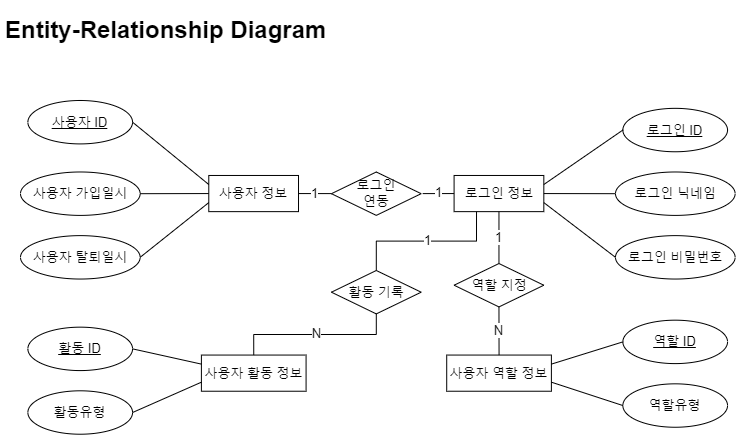

The diagram above was exported from draw.io. Its source (the exported page's mxGraphModel, read from the mxfile embedded in the PNG):
<mxGraphModel dx="1060" dy="1188" grid="1" gridSize="10" guides="1" tooltips="1" connect="1" arrows="1" fold="1" page="1" pageScale="1" pageWidth="827" pageHeight="1169" math="0" shadow="0">
  <root>
    <mxCell id="0" />
    <mxCell id="1" parent="0" />
    <mxCell id="U8rtfdh0rIiNNgj78f04-1" value="&lt;h1&gt;&lt;p style=&quot;line-height: normal; margin-top: 0pt; margin-bottom: 0pt; margin-left: 0in; direction: ltr; unicode-bidi: embed;&quot;&gt;Entity-Relationship Diagram&lt;br/&gt;&lt;/p&gt;&lt;/h1&gt;" style="text;html=1;strokeColor=none;fillColor=none;spacing=5;spacingTop=-20;whiteSpace=wrap;overflow=hidden;rounded=0;" parent="1" vertex="1">
      <mxGeometry x="30" y="30" width="340" height="40" as="geometry" />
    </mxCell>
    <mxCell id="iMo18cKxPav76uqtHmOy-1" value="&lt;font style=&quot;font-size: 13px;&quot;&gt;사용자 ID&lt;/font&gt;" style="ellipse;whiteSpace=wrap;html=1;align=center;fontStyle=4;rotation=0;fontSize=13;" parent="1" vertex="1">
      <mxGeometry x="57.38111111111112" y="119.9997435897436" width="104.6846846846847" height="43.40425531914893" as="geometry" />
    </mxCell>
    <mxCell id="iMo18cKxPav76uqtHmOy-2" value="&lt;font style=&quot;font-size: 13px;&quot;&gt;사용자 가입일시&lt;/font&gt;" style="ellipse;whiteSpace=wrap;html=1;align=center;rotation=0;fontSize=13;" parent="1" vertex="1">
      <mxGeometry x="50.00333333333334" y="191.4869230769231" width="119.63963963963964" height="43.40425531914893" as="geometry" />
    </mxCell>
    <mxCell id="iMo18cKxPav76uqtHmOy-3" value="&lt;font style=&quot;font-size: 13px;&quot;&gt;사용자 탈퇴일시&lt;/font&gt;" style="ellipse;whiteSpace=wrap;html=1;align=center;rotation=0;fontSize=13;" parent="1" vertex="1">
      <mxGeometry x="50.00333333333334" y="255.12794871794873" width="119.63963963963964" height="43.40425531914893" as="geometry" />
    </mxCell>
    <mxCell id="iMo18cKxPav76uqtHmOy-4" value="&lt;font style=&quot;font-size: 13px;&quot;&gt;로그인 ID&lt;br style=&quot;font-size: 13px;&quot;&gt;&lt;/font&gt;" style="ellipse;whiteSpace=wrap;html=1;align=center;fontStyle=4;rotation=0;fontSize=13;" parent="1" vertex="1">
      <mxGeometry x="652.3588888888889" y="127.84589743589743" width="104.6846846846847" height="43.40425531914893" as="geometry" />
    </mxCell>
    <mxCell id="iMo18cKxPav76uqtHmOy-5" value="&lt;span style=&quot;font-size: 13px;&quot;&gt;로그인 닉네임&lt;/span&gt;" style="ellipse;whiteSpace=wrap;html=1;align=center;rotation=0;fontSize=13;" parent="1" vertex="1">
      <mxGeometry x="644.9811111111111" y="191.4869230769231" width="119.63963963963964" height="43.40425531914893" as="geometry" />
    </mxCell>
    <mxCell id="iMo18cKxPav76uqtHmOy-6" value="&lt;font style=&quot;font-size: 13px;&quot;&gt;로그인 비밀번호&lt;/font&gt;" style="ellipse;whiteSpace=wrap;html=1;align=center;rotation=0;fontSize=13;" parent="1" vertex="1">
      <mxGeometry x="644.9811111111111" y="255.12794871794873" width="119.63963963963964" height="43.40425531914893" as="geometry" />
    </mxCell>
    <mxCell id="iMo18cKxPav76uqtHmOy-7" value="&lt;font style=&quot;font-size: 13px;&quot;&gt;활동 ID&lt;br style=&quot;font-size: 13px;&quot;&gt;&lt;/font&gt;" style="ellipse;whiteSpace=wrap;html=1;align=center;fontStyle=4;rotation=0;fontSize=13;" parent="1" vertex="1">
      <mxGeometry x="57.38111111111112" y="346.66641025641024" width="104.6846846846847" height="43.40425531914893" as="geometry" />
    </mxCell>
    <mxCell id="iMo18cKxPav76uqtHmOy-8" value="&lt;span style=&quot;font-size: 13px;&quot;&gt;활동유형&lt;br style=&quot;font-size: 13px;&quot;&gt;&lt;/span&gt;" style="ellipse;whiteSpace=wrap;html=1;align=center;rotation=0;fontSize=13;" parent="1" vertex="1">
      <mxGeometry x="57.38111111111112" y="410.3074358974359" width="104.6846846846847" height="43.40425531914893" as="geometry" />
    </mxCell>
    <mxCell id="iMo18cKxPav76uqtHmOy-9" value="&lt;font style=&quot;font-size: 13px;&quot;&gt;역할 ID&lt;br style=&quot;font-size: 13px;&quot;&gt;&lt;/font&gt;" style="ellipse;whiteSpace=wrap;html=1;align=center;fontStyle=4;rotation=0;fontSize=13;" parent="1" vertex="1">
      <mxGeometry x="652.3588888888889" y="339.69205128205135" width="104.6846846846847" height="43.40425531914893" as="geometry" />
    </mxCell>
    <mxCell id="iMo18cKxPav76uqtHmOy-10" value="&lt;span style=&quot;font-size: 13px;&quot;&gt;역할유형&lt;br style=&quot;font-size: 13px;&quot;&gt;&lt;/span&gt;" style="ellipse;whiteSpace=wrap;html=1;align=center;rotation=0;fontSize=13;" parent="1" vertex="1">
      <mxGeometry x="652.3588888888889" y="403.3330769230769" width="104.6846846846847" height="43.40425531914893" as="geometry" />
    </mxCell>
    <mxCell id="iMo18cKxPav76uqtHmOy-11" value="&lt;font style=&quot;font-size: 13px;&quot;&gt;사용자 정보&lt;/font&gt;" style="whiteSpace=wrap;html=1;align=center;rotation=0;fontSize=13;" parent="1" vertex="1">
      <mxGeometry x="238.2811111111111" y="194.97410256410257" width="89.72972972972975" height="36.170212765957444" as="geometry" />
    </mxCell>
    <mxCell id="iMo18cKxPav76uqtHmOy-12" value="&lt;font style=&quot;font-size: 13px;&quot;&gt;로그인 정보&lt;/font&gt;" style="whiteSpace=wrap;html=1;align=center;rotation=0;fontSize=13;" parent="1" vertex="1">
      <mxGeometry x="483.59222222222223" y="194.97410256410257" width="89.72972972972975" height="36.170212765957444" as="geometry" />
    </mxCell>
    <mxCell id="iMo18cKxPav76uqtHmOy-14" value="&lt;font style=&quot;font-size: 13px;&quot;&gt;사용자 활동 정보&lt;/font&gt;" style="whiteSpace=wrap;html=1;align=center;rotation=0;fontSize=13;" parent="1" vertex="1">
      <mxGeometry x="230.9033333333333" y="374.56384615384616" width="104.6846846846847" height="36.170212765957444" as="geometry" />
    </mxCell>
    <mxCell id="iMo18cKxPav76uqtHmOy-15" value="&lt;font style=&quot;font-size: 13px;&quot;&gt;사용자 역할 정보&lt;/font&gt;" style="whiteSpace=wrap;html=1;align=center;rotation=0;fontSize=13;" parent="1" vertex="1">
      <mxGeometry x="476.2144444444445" y="374.56384615384616" width="104.6846846846847" height="36.170212765957444" as="geometry" />
    </mxCell>
    <mxCell id="iMo18cKxPav76uqtHmOy-17" value="&lt;font style=&quot;font-size: 13px;&quot;&gt;로그인&lt;br style=&quot;font-size: 13px;&quot;&gt;연동&lt;br style=&quot;font-size: 13px;&quot;&gt;&lt;/font&gt;" style="shape=rhombus;perimeter=rhombusPerimeter;whiteSpace=wrap;html=1;align=center;rotation=0;fontSize=13;" parent="1" vertex="1">
      <mxGeometry x="360.9366666666667" y="191.4869230769231" width="89.72972972972975" height="43.40425531914893" as="geometry" />
    </mxCell>
    <mxCell id="iMo18cKxPav76uqtHmOy-18" value="&lt;font style=&quot;font-size: 13px;&quot;&gt;역할 지정&lt;br style=&quot;font-size: 13px;&quot;&gt;&lt;/font&gt;" style="shape=rhombus;perimeter=rhombusPerimeter;whiteSpace=wrap;html=1;align=center;rotation=0;fontSize=13;" parent="1" vertex="1">
      <mxGeometry x="483.59222222222223" y="283.0253846153846" width="89.72972972972975" height="43.40425531914893" as="geometry" />
    </mxCell>
    <mxCell id="iMo18cKxPav76uqtHmOy-19" value="&lt;font style=&quot;font-size: 13px;&quot;&gt;활동 기록&lt;br style=&quot;font-size: 13px;&quot;&gt;&lt;/font&gt;" style="shape=rhombus;perimeter=rhombusPerimeter;whiteSpace=wrap;html=1;align=center;rotation=0;fontSize=13;" parent="1" vertex="1">
      <mxGeometry x="360.9366666666667" y="289.9997435897436" width="89.72972972972975" height="43.40425531914893" as="geometry" />
    </mxCell>
    <mxCell id="iMo18cKxPav76uqtHmOy-22" value="&lt;font style=&quot;font-size: 13px;&quot;&gt;1&lt;/font&gt;" style="edgeStyle=orthogonalEdgeStyle;rounded=0;orthogonalLoop=1;jettySize=auto;html=1;exitX=0;exitY=0.5;exitDx=0;exitDy=0;strokeColor=default;endArrow=none;endFill=0;fontSize=13;" parent="1" source="iMo18cKxPav76uqtHmOy-12" edge="1">
      <mxGeometry x="-0.0209" relative="1" as="geometry">
        <mxPoint x="306.5255555555555" y="220.25615384615384" as="sourcePoint" />
        <mxPoint x="452.2366666666667" y="212.41" as="targetPoint" />
        <mxPoint y="-1" as="offset" />
      </mxGeometry>
    </mxCell>
    <mxCell id="iMo18cKxPav76uqtHmOy-23" value="&lt;font style=&quot;font-size: 13px;&quot;&gt;1&lt;/font&gt;" style="edgeStyle=orthogonalEdgeStyle;rounded=0;orthogonalLoop=1;jettySize=auto;html=1;exitX=0.5;exitY=0;exitDx=0;exitDy=0;strokeColor=default;endArrow=none;endFill=0;entryX=0.5;entryY=1;entryDx=0;entryDy=0;fontSize=13;" parent="1" source="iMo18cKxPav76uqtHmOy-18" target="iMo18cKxPav76uqtHmOy-12" edge="1">
      <mxGeometry x="-0.0209" relative="1" as="geometry">
        <mxPoint x="490.04777777777775" y="220.25615384615384" as="sourcePoint" />
        <mxPoint x="436.5588888888889" y="220.25615384615384" as="targetPoint" />
        <mxPoint y="-1" as="offset" />
      </mxGeometry>
    </mxCell>
    <mxCell id="iMo18cKxPav76uqtHmOy-24" value="&lt;font style=&quot;font-size: 13px;&quot;&gt;1&lt;/font&gt;" style="edgeStyle=orthogonalEdgeStyle;rounded=0;orthogonalLoop=1;jettySize=auto;html=1;exitX=0.25;exitY=1;exitDx=0;exitDy=0;strokeColor=default;endArrow=none;endFill=0;entryX=0.5;entryY=0;entryDx=0;entryDy=0;fontSize=13;" parent="1" source="iMo18cKxPav76uqtHmOy-12" target="iMo18cKxPav76uqtHmOy-19" edge="1">
      <mxGeometry x="-0.0209" relative="1" as="geometry">
        <mxPoint x="520.4811111111111" y="227.2305128205128" as="sourcePoint" />
        <mxPoint x="466.9922222222222" y="227.2305128205128" as="targetPoint" />
        <mxPoint y="-1" as="offset" />
      </mxGeometry>
    </mxCell>
    <mxCell id="iMo18cKxPav76uqtHmOy-26" value="&lt;span style=&quot;font-size: 13px;&quot;&gt;N&lt;/span&gt;" style="edgeStyle=orthogonalEdgeStyle;rounded=0;orthogonalLoop=1;jettySize=auto;html=1;exitX=0.5;exitY=1;exitDx=0;exitDy=0;strokeColor=default;endArrow=none;endFill=0;entryX=0.5;entryY=0;entryDx=0;entryDy=0;fontSize=13;" parent="1" source="iMo18cKxPav76uqtHmOy-19" target="iMo18cKxPav76uqtHmOy-14" edge="1">
      <mxGeometry x="-0.0202" y="-1" relative="1" as="geometry">
        <mxPoint x="536.158888888889" y="237.69205128205127" as="sourcePoint" />
        <mxPoint x="413.50333333333333" y="297.8458974358974" as="targetPoint" />
        <mxPoint as="offset" />
      </mxGeometry>
    </mxCell>
    <mxCell id="iMo18cKxPav76uqtHmOy-27" value="&lt;span style=&quot;font-size: 13px;&quot;&gt;N&lt;/span&gt;" style="edgeStyle=orthogonalEdgeStyle;rounded=0;orthogonalLoop=1;jettySize=auto;html=1;exitX=0.5;exitY=1;exitDx=0;exitDy=0;strokeColor=default;endArrow=none;endFill=0;entryX=0.5;entryY=0;entryDx=0;entryDy=0;fontSize=13;" parent="1" source="iMo18cKxPav76uqtHmOy-18" target="iMo18cKxPav76uqtHmOy-15" edge="1">
      <mxGeometry x="-0.0202" y="-1" relative="1" as="geometry">
        <mxPoint x="390.4477777777778" y="339.69205128205135" as="sourcePoint" />
        <mxPoint x="237.35888888888888" y="382.40999999999997" as="targetPoint" />
        <mxPoint as="offset" />
      </mxGeometry>
    </mxCell>
    <mxCell id="iMo18cKxPav76uqtHmOy-28" value="" style="rounded=0;orthogonalLoop=1;jettySize=auto;html=1;exitX=1;exitY=0.5;exitDx=0;exitDy=0;entryX=0;entryY=0.25;entryDx=0;entryDy=0;strokeColor=default;endArrow=none;endFill=0;fontSize=13;" parent="1" source="iMo18cKxPav76uqtHmOy-1" target="iMo18cKxPav76uqtHmOy-11" edge="1">
      <mxGeometry relative="1" as="geometry">
        <mxPoint x="336.9588888888889" y="220.25615384615384" as="sourcePoint" />
        <mxPoint x="398.7477777777778" y="220.25615384615384" as="targetPoint" />
      </mxGeometry>
    </mxCell>
    <mxCell id="iMo18cKxPav76uqtHmOy-29" value="" style="rounded=0;orthogonalLoop=1;jettySize=auto;html=1;exitX=1;exitY=0.5;exitDx=0;exitDy=0;strokeColor=default;endArrow=none;endFill=0;entryX=0;entryY=0.5;entryDx=0;entryDy=0;fontSize=13;" parent="1" source="iMo18cKxPav76uqtHmOy-2" target="iMo18cKxPav76uqtHmOy-11" edge="1">
      <mxGeometry relative="1" as="geometry">
        <mxPoint x="130.38111111111112" y="148.76897435897436" as="sourcePoint" />
        <mxPoint x="192.17" y="248.15358974358972" as="targetPoint" />
      </mxGeometry>
    </mxCell>
    <mxCell id="iMo18cKxPav76uqtHmOy-30" value="" style="rounded=0;orthogonalLoop=1;jettySize=auto;html=1;exitX=1;exitY=0.5;exitDx=0;exitDy=0;entryX=0;entryY=0.75;entryDx=0;entryDy=0;strokeColor=default;endArrow=none;endFill=0;fontSize=13;" parent="1" source="iMo18cKxPav76uqtHmOy-3" target="iMo18cKxPav76uqtHmOy-11" edge="1">
      <mxGeometry relative="1" as="geometry">
        <mxPoint x="137.7588888888889" y="156.61512820512823" as="sourcePoint" />
        <mxPoint x="253.03666666666663" y="218.5125641025641" as="targetPoint" />
      </mxGeometry>
    </mxCell>
    <mxCell id="iMo18cKxPav76uqtHmOy-31" value="" style="rounded=0;orthogonalLoop=1;jettySize=auto;html=1;exitX=0;exitY=0.5;exitDx=0;exitDy=0;entryX=1;entryY=0.25;entryDx=0;entryDy=0;strokeColor=default;endArrow=none;endFill=0;fontSize=13;" parent="1" source="iMo18cKxPav76uqtHmOy-4" target="iMo18cKxPav76uqtHmOy-12" edge="1">
      <mxGeometry relative="1" as="geometry">
        <mxPoint x="528.7811111111113" y="100.8202564102564" as="sourcePoint" />
        <mxPoint x="643.1366666666668" y="163.5894871794872" as="targetPoint" />
      </mxGeometry>
    </mxCell>
    <mxCell id="iMo18cKxPav76uqtHmOy-32" value="" style="rounded=0;orthogonalLoop=1;jettySize=auto;html=1;exitX=0;exitY=0.5;exitDx=0;exitDy=0;entryX=1;entryY=0.75;entryDx=0;entryDy=0;strokeColor=default;endArrow=none;endFill=0;fontSize=13;" parent="1" source="iMo18cKxPav76uqtHmOy-6" target="iMo18cKxPav76uqtHmOy-12" edge="1">
      <mxGeometry relative="1" as="geometry">
        <mxPoint x="566.5922222222224" y="92.97410256410257" as="sourcePoint" />
        <mxPoint x="681.8700000000001" y="154.87153846153845" as="targetPoint" />
      </mxGeometry>
    </mxCell>
    <mxCell id="iMo18cKxPav76uqtHmOy-33" value="" style="rounded=0;orthogonalLoop=1;jettySize=auto;html=1;exitX=0;exitY=0.5;exitDx=0;exitDy=0;entryX=1;entryY=0.5;entryDx=0;entryDy=0;strokeColor=default;endArrow=none;endFill=0;fontSize=13;" parent="1" source="iMo18cKxPav76uqtHmOy-5" target="iMo18cKxPav76uqtHmOy-12" edge="1">
      <mxGeometry relative="1" as="geometry">
        <mxPoint x="573.97" y="99.94846153846154" as="sourcePoint" />
        <mxPoint x="689.2477777777777" y="161.84589743589743" as="targetPoint" />
      </mxGeometry>
    </mxCell>
    <mxCell id="iMo18cKxPav76uqtHmOy-34" value="" style="rounded=0;orthogonalLoop=1;jettySize=auto;html=1;exitX=1;exitY=0.75;exitDx=0;exitDy=0;entryX=0;entryY=0.5;entryDx=0;entryDy=0;strokeColor=default;endArrow=none;endFill=0;fontSize=13;" parent="1" source="iMo18cKxPav76uqtHmOy-15" target="iMo18cKxPav76uqtHmOy-10" edge="1">
      <mxGeometry relative="1" as="geometry">
        <mxPoint x="589.6477777777778" y="421.64076923076925" as="sourcePoint" />
        <mxPoint x="704.9255555555557" y="483.53820512820516" as="targetPoint" />
      </mxGeometry>
    </mxCell>
    <mxCell id="iMo18cKxPav76uqtHmOy-35" value="" style="rounded=0;orthogonalLoop=1;jettySize=auto;html=1;exitX=1;exitY=0.25;exitDx=0;exitDy=0;entryX=0;entryY=0.5;entryDx=0;entryDy=0;strokeColor=default;endArrow=none;endFill=0;fontSize=13;" parent="1" source="iMo18cKxPav76uqtHmOy-15" target="iMo18cKxPav76uqtHmOy-9" edge="1">
      <mxGeometry relative="1" as="geometry">
        <mxPoint x="597.0255555555557" y="358.8715384615384" as="sourcePoint" />
        <mxPoint x="712.3033333333335" y="421.64076923076925" as="targetPoint" />
      </mxGeometry>
    </mxCell>
    <mxCell id="iMo18cKxPav76uqtHmOy-36" value="" style="rounded=0;orthogonalLoop=1;jettySize=auto;html=1;exitX=1;exitY=0.5;exitDx=0;exitDy=0;entryX=0;entryY=0.25;entryDx=0;entryDy=0;strokeColor=default;endArrow=none;endFill=0;fontSize=13;" parent="1" source="iMo18cKxPav76uqtHmOy-7" target="iMo18cKxPav76uqtHmOy-14" edge="1">
      <mxGeometry relative="1" as="geometry">
        <mxPoint x="146.0588888888889" y="313.53820512820516" as="sourcePoint" />
        <mxPoint x="260.41444444444437" y="375.4356410256411" as="targetPoint" />
      </mxGeometry>
    </mxCell>
    <mxCell id="iMo18cKxPav76uqtHmOy-21" value="&lt;font style=&quot;font-size: 13px;&quot;&gt;1&lt;/font&gt;" style="edgeStyle=orthogonalEdgeStyle;rounded=0;orthogonalLoop=1;jettySize=auto;html=1;exitX=1;exitY=0.5;exitDx=0;exitDy=0;entryX=0;entryY=0.5;entryDx=0;entryDy=0;strokeColor=default;endArrow=none;endFill=0;fontSize=13;" parent="1" source="iMo18cKxPav76uqtHmOy-11" target="iMo18cKxPav76uqtHmOy-17" edge="1">
      <mxGeometry relative="1" as="geometry" />
    </mxCell>
    <mxCell id="iMo18cKxPav76uqtHmOy-37" value="" style="rounded=0;orthogonalLoop=1;jettySize=auto;html=1;exitX=1;exitY=0.5;exitDx=0;exitDy=0;entryX=0;entryY=0.75;entryDx=0;entryDy=0;strokeColor=default;endArrow=none;endFill=0;fontSize=13;" parent="1" source="iMo18cKxPav76uqtHmOy-8" target="iMo18cKxPav76uqtHmOy-14" edge="1">
      <mxGeometry relative="1" as="geometry">
        <mxPoint x="130.38111111111112" y="362.358717948718" as="sourcePoint" />
        <mxPoint x="245.6588888888889" y="424.2561538461539" as="targetPoint" />
      </mxGeometry>
    </mxCell>
  </root>
</mxGraphModel>